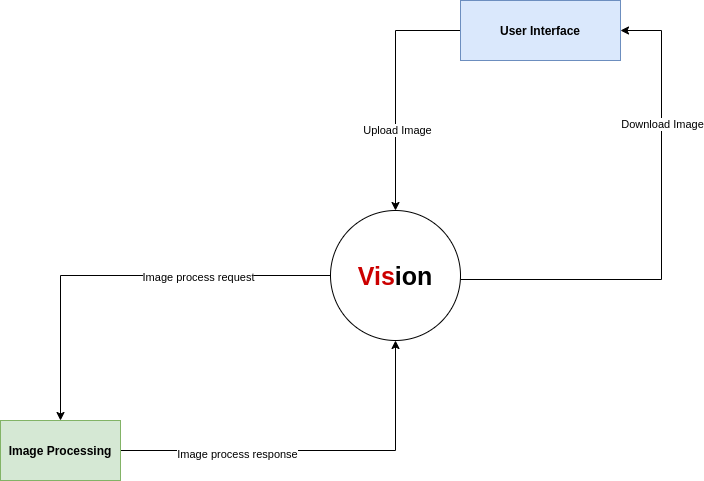

The diagram above was exported from draw.io. Its source (the exported page's mxGraphModel, read from the mxfile embedded in the PNG):
<mxGraphModel dx="1422" dy="805" grid="1" gridSize="10" guides="1" tooltips="1" connect="1" arrows="1" fold="1" page="1" pageScale="1" pageWidth="827" pageHeight="1169" math="0" shadow="0">
  <root>
    <mxCell id="0" />
    <mxCell id="1" parent="0" />
    <mxCell id="Eb0gkb911b8Whc8BE0Bj-5" style="edgeStyle=orthogonalEdgeStyle;rounded=0;orthogonalLoop=1;jettySize=auto;html=1;entryX=1;entryY=0.5;entryDx=0;entryDy=0;exitX=1;exitY=0.5;exitDx=0;exitDy=0;" parent="1" source="Eb0gkb911b8Whc8BE0Bj-1" target="Eb0gkb911b8Whc8BE0Bj-2" edge="1">
      <mxGeometry relative="1" as="geometry">
        <mxPoint x="551" y="469" as="sourcePoint" />
        <Array as="points">
          <mxPoint x="490" y="509" />
          <mxPoint x="691" y="509" />
          <mxPoint x="691" y="260" />
        </Array>
      </mxGeometry>
    </mxCell>
    <mxCell id="Eb0gkb911b8Whc8BE0Bj-9" value="Download Image" style="edgeLabel;html=1;align=center;verticalAlign=middle;resizable=0;points=[];" parent="Eb0gkb911b8Whc8BE0Bj-5" vertex="1" connectable="0">
      <mxGeometry x="0.4582" relative="1" as="geometry">
        <mxPoint as="offset" />
      </mxGeometry>
    </mxCell>
    <mxCell id="LISD75TSoag0vpvYwkyB-3" style="edgeStyle=orthogonalEdgeStyle;rounded=0;orthogonalLoop=1;jettySize=auto;html=1;exitX=0;exitY=0.5;exitDx=0;exitDy=0;entryX=0.5;entryY=0;entryDx=0;entryDy=0;" parent="1" source="Eb0gkb911b8Whc8BE0Bj-1" target="LISD75TSoag0vpvYwkyB-1" edge="1">
      <mxGeometry relative="1" as="geometry" />
    </mxCell>
    <mxCell id="LISD75TSoag0vpvYwkyB-4" value="Image process request" style="edgeLabel;html=1;align=center;verticalAlign=middle;resizable=0;points=[];" parent="LISD75TSoag0vpvYwkyB-3" vertex="1" connectable="0">
      <mxGeometry x="-0.3588" y="1" relative="1" as="geometry">
        <mxPoint as="offset" />
      </mxGeometry>
    </mxCell>
    <mxCell id="Eb0gkb911b8Whc8BE0Bj-1" value="&lt;b style=&quot;font-size: 25px&quot;&gt;&lt;font color=&quot;#cc0000&quot;&gt;&lt;font style=&quot;font-size: 25px&quot;&gt;Vi&lt;/font&gt;s&lt;/font&gt;ion&lt;/b&gt;" style="ellipse;whiteSpace=wrap;html=1;aspect=fixed;" parent="1" vertex="1">
      <mxGeometry x="360" y="440" width="130" height="130" as="geometry" />
    </mxCell>
    <mxCell id="Eb0gkb911b8Whc8BE0Bj-6" style="edgeStyle=orthogonalEdgeStyle;rounded=0;orthogonalLoop=1;jettySize=auto;html=1;exitX=0;exitY=0.5;exitDx=0;exitDy=0;entryX=0.5;entryY=0;entryDx=0;entryDy=0;" parent="1" source="Eb0gkb911b8Whc8BE0Bj-2" target="Eb0gkb911b8Whc8BE0Bj-1" edge="1">
      <mxGeometry relative="1" as="geometry" />
    </mxCell>
    <mxCell id="Eb0gkb911b8Whc8BE0Bj-7" value="Upload Image" style="edgeLabel;html=1;align=center;verticalAlign=middle;resizable=0;points=[];" parent="Eb0gkb911b8Whc8BE0Bj-6" vertex="1" connectable="0">
      <mxGeometry x="0.337" y="1" relative="1" as="geometry">
        <mxPoint as="offset" />
      </mxGeometry>
    </mxCell>
    <mxCell id="Eb0gkb911b8Whc8BE0Bj-2" value="&lt;b&gt;User Interface&lt;/b&gt;" style="rounded=0;whiteSpace=wrap;html=1;fillColor=#dae8fc;strokeColor=#6c8ebf;" parent="1" vertex="1">
      <mxGeometry x="490" y="230" width="160" height="60" as="geometry" />
    </mxCell>
    <mxCell id="LISD75TSoag0vpvYwkyB-5" style="edgeStyle=orthogonalEdgeStyle;rounded=0;orthogonalLoop=1;jettySize=auto;html=1;entryX=0.5;entryY=1;entryDx=0;entryDy=0;" parent="1" source="LISD75TSoag0vpvYwkyB-1" target="Eb0gkb911b8Whc8BE0Bj-1" edge="1">
      <mxGeometry relative="1" as="geometry" />
    </mxCell>
    <mxCell id="LISD75TSoag0vpvYwkyB-6" value="Image process response" style="edgeLabel;html=1;align=center;verticalAlign=middle;resizable=0;points=[];" parent="LISD75TSoag0vpvYwkyB-5" vertex="1" connectable="0">
      <mxGeometry x="-0.3969" y="-3" relative="1" as="geometry">
        <mxPoint as="offset" />
      </mxGeometry>
    </mxCell>
    <mxCell id="LISD75TSoag0vpvYwkyB-1" value="&lt;b&gt;Image Processing&lt;/b&gt;" style="rounded=0;whiteSpace=wrap;html=1;fillColor=#d5e8d4;strokeColor=#82b366;" parent="1" vertex="1">
      <mxGeometry x="30" y="650" width="120" height="60" as="geometry" />
    </mxCell>
  </root>
</mxGraphModel>